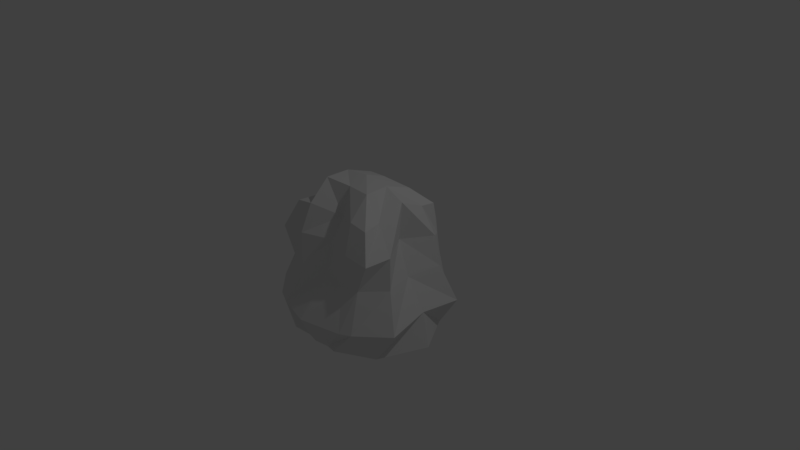 # Source: treebushbig.blend  (saved by Blender 2.79.0; exported with 4.5.12 LTS)
import bpy
from mathutils import Matrix  # noqa: F401  (used for matrix-valued properties, if any)

bpy.ops.wm.read_factory_settings(use_empty=True)
scene = bpy.context.scene
scene.name = 'Scene'

# ---- collections
col_collection_1 = bpy.data.collections.new('Collection 1'); scene.collection.children.link(col_collection_1)

# ---- materials (node trees are filled in below, after node groups)
mat_material = bpy.data.materials.new('Material')
mat_material.alpha_threshold = 0.0
mat_material.use_transparent_shadow = False
mat_material.roughness = 0.5
mat_material.line_color = (0.0, 0.0, 0.0, 1.0)

# ---- material node trees

# ---- world
world_world = bpy.data.worlds.new('World'); scene.world = world_world
world_world.color = (0.05088, 0.05088, 0.05088)
world_world.use_sun_shadow = False
world_world.sun_shadow_jitter_overblur = 0.0
world_world.cycles.sampling_method = 'MANUAL'

# ---- cameras
cam_camera = bpy.data.cameras.new('Camera')
cam_camera.clip_end = 100.0
cam_camera.lens = 35.0
cam_camera.sensor_width = 32.0
cam_camera.sensor_height = 18.0
cam_camera.ortho_scale = 7.314
cam_camera.dof.focus_distance = 0.0
cam_camera.dof.aperture_fstop = 128.0

# ---- lights
light_lamp = bpy.data.lights.new('Lamp', 'POINT')
light_lamp.transmission_factor = 0.0
light_lamp.cutoff_distance = 30.0
light_lamp.energy = 100.0
light_lamp.shadow_buffer_clip_start = 1.001
light_lamp.shadow_soft_size = 0.1
light_lamp.shadow_maximum_resolution = 0.006
light_lamp.use_absolute_resolution = True

# ---- meshes
me_cube = bpy.data.meshes.new('Cube')
me_cube.from_pydata([(0.3629, 0.9024, -0.9619), (-0.3636, 0.902, -0.9618), (0.663, 0.6498, 0.8409), (-0.663, 0.6499, 0.8409), (1.75e-07, 1.016, -0.9881), (0.6701, 0.7934, -0.01539), (-0.6299, 0.7782, -0.01501), (2.606e-07, 0.4058, 0.6979), (2.384e-07, 0.7952, -0.0007905), (-0.1327, 0.8812, -1.008), (0.6994, 0.7001, 0.3649), (-0.8322, 0.6445, -1.069), (-0.6994, 0.7001, 0.3649), (-0.421, 0.606, 0.7767), (-0.6829, 0.3939, 0.883), (0.8322, 0.6445, -1.069), (0.1326, 0.8867, -1.008), (0.6692, 0.9478, -0.5905), (-0.7407, 0.9774, -0.5751), (0.6829, 0.3939, 0.8829), (0.421, 0.606, 0.7766), (-0.4842, 0.9552, -0.002145), (0.4842, 0.9552, -0.002145), (2.373e-07, 0.6702, 0.4731), (2.219e-07, 1.083, -0.6744), (-0.9669, 0.5006, 0.002017), (0.9669, 0.5006, 0.002017), (7.952e-07, 0.3053, 1.149), (-4.589e-05, 0.4184, -1.025), (0.4305, 0.4815, -1.221), (-0.4307, 0.4808, -1.221), (-0.4035, 0.4138, 1.067), (0.4035, 0.4138, 1.067), (0.8776, 0.4713, 0.4651), (1.15, 0.681, -0.5653), (-1.15, 0.681, -0.5653), (0.4593, 0.9977, -0.6024), (0.4879, 0.8913, 0.4535), (-0.4879, 0.8913, 0.4535), (-0.4593, 0.9977, -0.6024), (-0.8776, 0.4713, 0.4651), (0.4357, -1.072, -0.9933), (-0.4357, -1.072, -0.9933), (0.7141, -0.6859, 0.85), (-0.7141, -0.6859, 0.85), (1.218, 0.03157, -1.052), (0.0006747, -1.056, -1.029), (0.7231, -0.8487, 0.01118), (-1.218, 0.03157, -1.052), (-0.7109, -0.8103, 0.01156), (0.7018, -0.004293, 1.071), (2.424e-07, -0.4722, 0.7723), (-0.7018, -0.004265, 1.071), (1.866e-05, -0.816, -0.001223), (-0.8225, 3.172e-06, -0.04438), (0.8225, 3.171e-06, -0.04438), (7.032e-06, -0.02382, 1.268), (-1.089e-05, -0.01064, -1.08), (-0.2113, -0.9963, -1.05), (0.8873, -0.8409, 0.4344), (-0.8861, -0.6725, -1.094), (-0.887, -0.8409, 0.4344), (-0.4299, -0.6958, 0.8976), (-0.6533, -0.3856, 0.8606), (0.8861, -0.6725, -1.094), (0.2172, -1.003, -1.048), (0.7699, -1.027, -0.6011), (-0.8109, -1.017, -0.5856), (0.6533, -0.3856, 0.8605), (0.4299, -0.6958, 0.8976), (-0.4392, -0.8924, -0.008164), (0.4411, -0.9007, -0.008124), (2.301e-07, -0.6839, 0.4791), (-5.943e-06, -1.293, -0.5727), (-1.002, -0.5031, -0.00073), (-1.091, 0.04702, -0.5283), (-0.6427, -0.001539, 0.4863), (1.002, -0.5031, -0.00073), (1.091, 0.04702, -0.5283), (0.6427, -0.00154, 0.4863), (1.097e-06, -0.3302, 1.184), (0.4091, -0.01991, 1.218), (-0.4091, -0.01991, 1.218), (-0.5, -1.876e-07, -1.282), (0.5, -1.876e-07, -1.282), (0.0001034, -0.4438, -1.153), (0.5025, -0.5032, -1.284), (-0.5025, -0.5032, -1.284), (-0.4192, -0.3911, 1.212), (0.4192, -0.3911, 1.212), (0.9989, -0.5001, 0.4999), (1.224, -0.6398, -0.5843), (-1.224, -0.6398, -0.5843), (0.6006, -1.105, -0.6099), (0.4806, -0.8463, 0.47), (-0.4801, -0.8462, 0.47), (-0.6006, -1.105, -0.6099), (-0.9989, -0.5001, 0.4999)], [], [(40, 14, 3, 12), (39, 9, 1, 18), (38, 21, 6, 12), (37, 22, 8, 23), (36, 16, 4, 24), (35, 25, 6, 18), (34, 26, 55, 78), (33, 19, 50, 79), (32, 27, 56, 81), (31, 14, 52, 82), (30, 83, 48, 11), (29, 84, 57, 28), (16, 29, 28, 4), (0, 15, 29, 16), (15, 45, 84, 29), (9, 30, 11, 1), (4, 28, 30, 9), (28, 57, 83, 30), (27, 31, 82, 56), (7, 13, 31, 27), (13, 3, 14, 31), (19, 32, 81, 50), (2, 20, 32, 19), (20, 7, 27, 32), (26, 33, 79, 55), (5, 10, 33, 26), (10, 2, 19, 33), (15, 34, 78, 45), (0, 17, 34, 15), (17, 5, 26, 34), (11, 35, 18, 1), (48, 75, 35, 11), (75, 54, 25, 35), (22, 36, 24, 8), (5, 17, 36, 22), (17, 0, 16, 36), (20, 37, 23, 7), (2, 10, 37, 20), (10, 5, 22, 37), (13, 38, 12, 3), (7, 23, 38, 13), (23, 8, 21, 38), (21, 39, 18, 6), (8, 24, 39, 21), (24, 4, 9, 39), (25, 40, 12, 6), (54, 76, 40, 25), (76, 52, 14, 40), (97, 61, 44, 63), (96, 67, 42, 58), (95, 61, 49, 70), (94, 72, 53, 71), (93, 73, 46, 65), (92, 67, 49, 74), (91, 78, 55, 77), (90, 79, 50, 68), (89, 81, 56, 80), (88, 82, 52, 63), (87, 60, 48, 83), (86, 85, 57, 84), (65, 46, 85, 86), (41, 65, 86, 64), (64, 86, 84, 45), (58, 42, 60, 87), (46, 58, 87, 85), (85, 87, 83, 57), (80, 56, 82, 88), (51, 80, 88, 62), (62, 88, 63, 44), (68, 50, 81, 89), (43, 68, 89, 69), (69, 89, 80, 51), (77, 55, 79, 90), (47, 77, 90, 59), (59, 90, 68, 43), (64, 45, 78, 91), (41, 64, 91, 66), (66, 91, 77, 47), (60, 42, 67, 92), (48, 60, 92, 75), (75, 92, 74, 54), (71, 53, 73, 93), (47, 71, 93, 66), (66, 93, 65, 41), (69, 51, 72, 94), (43, 69, 94, 59), (59, 94, 71, 47), (62, 44, 61, 95), (51, 62, 95, 72), (72, 95, 70, 53), (70, 49, 67, 96), (53, 70, 96, 73), (73, 96, 58, 46), (74, 49, 61, 97), (54, 74, 97, 76), (76, 97, 63, 52)])
me_cube.materials.append(mat_material)
me_cube.use_remesh_preserve_volume = False
me_cube.use_remesh_preserve_attributes = False
me_cube.use_mirror_vertex_groups = False
me_cube.update()

# ---- objects
ob_cube = bpy.data.objects.new('Cube', me_cube)
ob_lamp = bpy.data.objects.new('Lamp', light_lamp)
ob_camera = bpy.data.objects.new('Camera', cam_camera)

# ---- transforms, parenting, visibility, modifiers, constraints
ob_cube.location = (0.0, 0.0, 0.0)
ob_cube.scale = (0.8773, 0.8773, 0.8773)
ob_cube.lock_rotations_4d = False
ob_cube.empty_display_type = 'ARROWS'
ob_cube.lineart.crease_threshold = 0.0
ob_lamp.location = (4.076, 1.005, 5.904)
ob_lamp.rotation_euler = (0.6503, 0.05522, 1.866)
ob_lamp.lock_rotations_4d = False
ob_lamp.empty_display_type = 'ARROWS'
ob_lamp.color = (0.0, 0.0, 0.0, 0.0)
ob_lamp.lineart.crease_threshold = 0.0
ob_camera.location = (7.481, -6.508, 5.344)
ob_camera.rotation_euler = (1.109, 0.0, 0.8149)
ob_camera.lock_rotations_4d = False
ob_camera.empty_display_type = 'ARROWS'
ob_camera.color = (0.0, 0.0, 0.0, 0.0)
ob_camera.display_type = 'WIRE'
ob_camera.lineart.crease_threshold = 0.0

# ---- collection membership
col_collection_1.objects.link(ob_cube)
col_collection_1.objects.link(ob_lamp)
col_collection_1.objects.link(ob_camera)

# ---- scene / render settings (as saved in the file)
scene.camera = ob_camera
scene.frame_start = 1; scene.frame_end = 250; scene.frame_set(1)
scene.render.engine = 'BLENDER_EEVEE_NEXT'
scene.render.resolution_percentage = 50
scene.render.dither_intensity = 0.0
scene.cycles.use_denoising = False
scene.cycles.samples = 128
scene.cycles.sampling_pattern = 'TABULATED_SOBOL'
scene.cycles.use_adaptive_sampling = False
scene.cycles.use_light_tree = False
scene.cycles.blur_glossy = 0.0
scene.cycles.sample_clamp_indirect = 0.0
scene.view_settings.view_transform = 'Standard'
bpy.context.view_layer.update()
